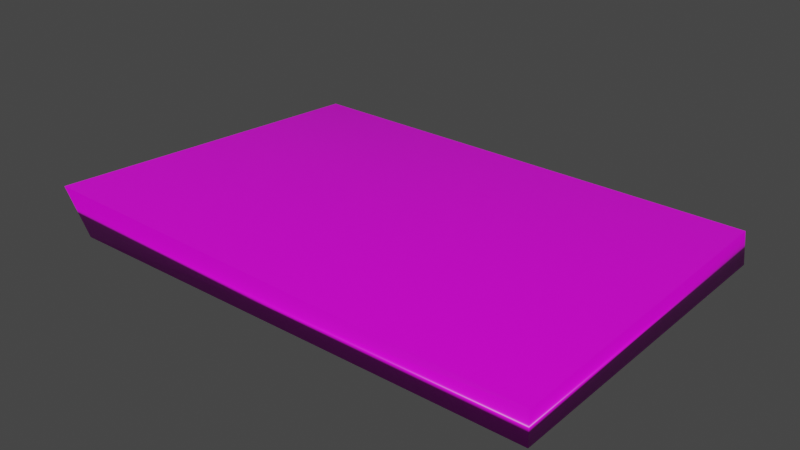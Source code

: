 # Source: Stonetablet.blend  (saved by Blender 3.1.7; exported with 4.5.12 LTS)
import bpy
from mathutils import Matrix  # noqa: F401  (used for matrix-valued properties, if any)

bpy.ops.wm.read_factory_settings(use_empty=True)
scene = bpy.context.scene
scene.name = 'Scene'

# ---- collections
col_collection = bpy.data.collections.new('Collection'); scene.collection.children.link(col_collection)

# ---- images (referenced by path relative to the original .blend; pixels are not part of the script)
import os
ASSET_DIR = os.environ.get("B2B_ASSET_DIR", "")  # directory of the original .blend (textures are referenced by path, not embedded)
HERE = os.path.dirname(os.path.abspath(__file__))  # packed textures are extracted next to this script under _unpacked/

def load_image(name, relpath, width, height, colorspace="sRGB"):
    """Load a texture the original file referenced (path relative to the .blend, or extracted next to this script)."""
    p = next((c for c in (os.path.join(HERE, relpath), os.path.join(ASSET_DIR, relpath)) if relpath and os.path.exists(c)), "")
    if p:
        img = bpy.data.images.load(p, check_existing=True)
        img.name = name
    else:  # same state as the original file: an image datablock whose file is absent (Cycles renders it pink)
        img = bpy.data.images.new(name, width, height)
        img.source = "FILE"
        img.filepath = "//" + (relpath or name)
    img.colorspace_settings.name = colorspace
    return img
img_concrete012_2k_color_png = load_image('Concrete012_2K_Color.png', 'Concrete012_2K_Color.png', 1024, 1024, 'sRGB')
img_214_2146766_morse_code_morse_code_used_png = load_image('214-2146766_morse-code-morse-code-used.png', '214-2146766_morse-code-morse-code-used.png', 1024, 1024, 'sRGB')

# ---- materials (node trees are filled in below, after node groups)
mat_stone = bpy.data.materials.new('stone')
mat_stone.alpha_threshold = 0.0
mat_stone.use_transparent_shadow = False
mat_stone.line_color = (0.0, 0.0, 0.0, 1.0)
mat_morsecode = bpy.data.materials.new('morsecode')
mat_morsecode.use_transparent_shadow = False

# ---- material node trees
mat_stone.use_nodes = True; mat_stone.node_tree.nodes.clear()
_N = mat_stone.node_tree.nodes; _L = mat_stone.node_tree.links
n0 = _N.new('ShaderNodeOutputMaterial'); n0.name = 'Material Output'; n0.location = (300, 300)
n1 = _N.new('ShaderNodeBsdfPrincipled'); n1.name = 'Principled BSDF'; n1.location = (10, 300)
n1.distribution = 'GGX'
n1.subsurface_method = 'RANDOM_WALK_SKIN'
n1.inputs[2].default_value = 0.4
n1.inputs[3].default_value = 1.45
n1.inputs[27].default_value = (0.0, 0.0, 0.0, 1.0)
n1.inputs[28].default_value = 1.0
n2 = _N.new('ShaderNodeTexImage'); n2.name = 'Image Texture'; n2.location = (-280, 280)
n2.image = img_concrete012_2k_color_png
_L.new(n1.outputs[0], n0.inputs[0])
_L.new(n2.outputs[0], n1.inputs[0])
n0.is_active_output = True

# ---- world
world_world = bpy.data.worlds.new('World'); scene.world = world_world
world_world.use_nodes = True; world_world.node_tree.nodes.clear()
_N = world_world.node_tree.nodes; _L = world_world.node_tree.links
n0 = _N.new('ShaderNodeOutputWorld'); n0.name = 'World Output'; n0.location = (300, 300)
n1 = _N.new('ShaderNodeBackground'); n1.name = 'Background'; n1.location = (10, 300)
n1.inputs[0].default_value = (0.05088, 0.05088, 0.05088, 1.0)
_L.new(n1.outputs[0], n0.inputs[0])
n0.is_active_output = True
world_world.color = (0.05088, 0.05088, 0.05088)
world_world.use_sun_shadow = False
world_world.sun_shadow_jitter_overblur = 0.0

# ---- meshes
me_cube = bpy.data.meshes.new('Cube')
me_cube.from_pydata([(-1.0, -0.9999, -1.001), (-1.062, -1.059, 2.003), (-0.776, 0.7774, -0.8211), (-0.997, 0.9976, 0.9752), (1.001, -0.9969, -0.9176), (1.0, -1.0, 1.0), (1.008, 1.023, -1.034), (1.0, 1.0, 1.0)], [], [(3, 7, 6), (7, 5, 4), (6, 4, 0), (0, 1, 3), (5, 1, 0), (3, 1, 5), (3, 6, 2), (7, 4, 6), (6, 0, 2), (0, 3, 2), (5, 0, 4), (3, 5, 7)])
me_cube.polygons.foreach_set('use_smooth', [True] * 12)
_uv = me_cube.uv_layers.new(name='UVMap')
_uv.uv.foreach_set('vector', [0.625, 0.25, 0.625, 0.5, 0.375, 0.5, 0.625, 0.5, 0.625, 0.75, 0.375, 0.75, 0.375, 0.5, 0.375, 0.75, 0.125, 0.75, 0.375, 0.0, 0.625, 0.0, 0.625, 0.25, 0.625, 0.75, 0.625, 1.0, 0.375, 1.0, 0.875, 0.5, 0.875, 0.75, 0.625, 0.75, 0.625, 0.25, 0.375, 0.5, 0.375, 0.25, 0.625, 0.5, 0.375, 0.75, 0.375, 0.5, 0.375, 0.5, 0.125, 0.75, 0.125, 0.5, 0.375, 0.0, 0.625, 0.25, 0.375, 0.25, 0.625, 0.75, 0.375, 1.0, 0.375, 0.75, 0.875, 0.5, 0.625, 0.75, 0.625, 0.5])
_uv = me_cube.uv_layers.new(name='UVMap.001')
_uv.uv.foreach_set('vector', [0.625, 0.25, 0.625, 0.5, 0.375, 0.5, 0.625, 0.5, 0.625, 0.75, 0.375, 0.75, 0.375, 0.5, 0.375, 0.75, 0.125, 0.75, 0.375, 0.0, 0.625, 0.0, 0.625, 0.25, 0.625, 0.75, 0.625, 1.0, 0.375, 1.0, 0.875, 0.5, 0.875, 0.75, 0.625, 0.75, 0.625, 0.25, 0.375, 0.5, 0.375, 0.25, 0.625, 0.5, 0.375, 0.75, 0.375, 0.5, 0.375, 0.5, 0.125, 0.75, 0.125, 0.5, 0.375, 0.0, 0.625, 0.25, 0.375, 0.25, 0.625, 0.75, 0.375, 1.0, 0.375, 0.75, 0.875, 0.5, 0.625, 0.75, 0.625, 0.5])
_uv.active_render = True
me_cube.materials.append(mat_stone)
me_cube.materials.append(mat_morsecode)
me_cube.use_remesh_preserve_volume = False
me_cube.use_remesh_preserve_attributes = False
me_cube.use_mirror_vertex_groups = False
me_cube.update()

# ---- objects
ob_cube = bpy.data.objects.new('Cube', me_cube)

# ---- transforms, parenting, visibility, modifiers, constraints
ob_cube.location = (0.0, 0.0, 0.0)
ob_cube.scale = (1.0, 0.69, 0.07)
ob_cube.lock_rotations_4d = False
ob_cube.empty_display_type = 'ARROWS'
ob_cube.lineart.crease_threshold = 0.0

# ---- collection membership
col_collection.objects.link(ob_cube)

# ---- scene / render settings (as saved in the file)
scene.frame_start = 1; scene.frame_end = 250; scene.frame_set(1)
scene.render.engine = 'BLENDER_EEVEE_NEXT'
scene.cycles.sampling_pattern = 'TABULATED_SOBOL'
scene.cycles.use_light_tree = False
scene.view_settings.view_transform = 'Filmic'
bpy.context.view_layer.update()

# ---- added for rendering (the .blend has no active camera and no usable light): camera, sun
cam_auto = bpy.data.cameras.new('AutoCamera')
cam_auto.lens = 50.0
cam_auto.sensor_width = 36.0
cam_auto.clip_end = 1000.0
ob_auto_camera = bpy.data.objects.new('AutoCamera', cam_auto)
scene.collection.objects.link(ob_auto_camera)
ob_auto_camera.location = (2.31161, -2.81895, 1.90487)
ob_auto_camera.rotation_euler = (1.09748, -7.21219e-08, 0.694738)
scene.camera = ob_auto_camera
light_auto_sun = bpy.data.lights.new('AutoSun', 'SUN')
light_auto_sun.energy = 3.0
light_auto_sun.angle = 0.0523599
ob_auto_sun = bpy.data.objects.new('AutoSun', light_auto_sun)
scene.collection.objects.link(ob_auto_sun)
ob_auto_sun.rotation_euler = (0.872665, 0.174533, 0.523599)
bpy.context.view_layer.update()
